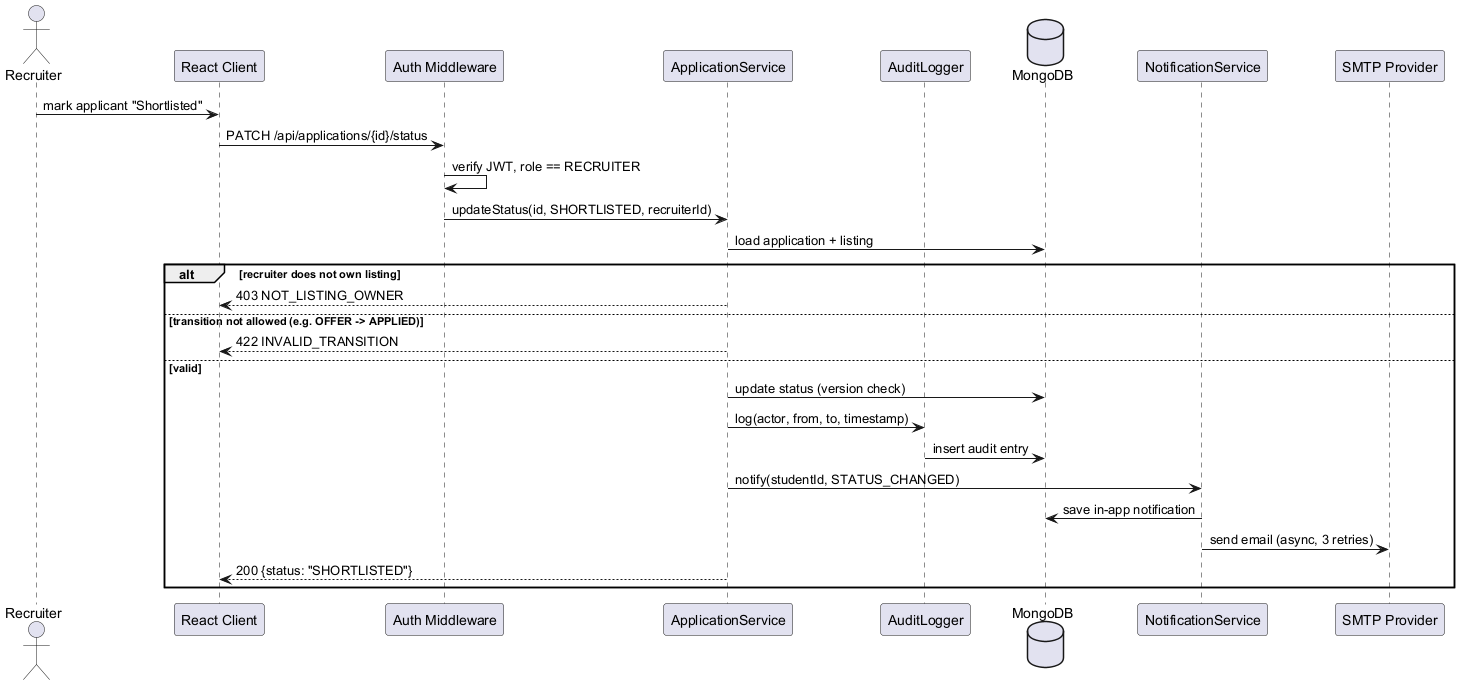

The diagram above was rendered by PlantUML. Its source (embedded in the PNG):
@startuml seq_status_update
actor Recruiter
participant "React Client" as C
participant "Auth Middleware" as MW
participant "ApplicationService" as AS
participant "AuditLogger" as AL
database MongoDB as DB
participant "NotificationService" as NS
participant "SMTP Provider" as SMTP
Recruiter -> C : mark applicant "Shortlisted"
C -> MW : PATCH /api/applications/{id}/status
MW -> MW : verify JWT, role == RECRUITER
MW -> AS : updateStatus(id, SHORTLISTED, recruiterId)
AS -> DB : load application + listing
alt recruiter does not own listing
  AS --> C : 403 NOT_LISTING_OWNER
else transition not allowed (e.g. OFFER -> APPLIED)
  AS --> C : 422 INVALID_TRANSITION
else valid
  AS -> DB : update status (version check)
  AS -> AL : log(actor, from, to, timestamp)
  AL -> DB : insert audit entry
  AS -> NS : notify(studentId, STATUS_CHANGED)
  NS -> DB : save in-app notification
  NS -> SMTP : send email (async, 3 retries)
  AS --> C : 200 {status: "SHORTLISTED"}
end
@enduml